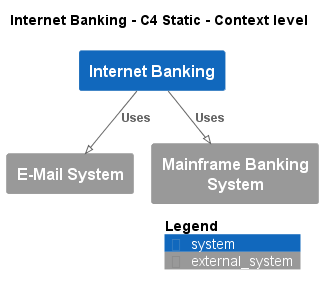

The diagram above was rendered by PlantUML. Its source (embedded in the PNG):
@startuml
!pragma layout smetana
!include ..\..\..\.c4s\C4_Context.puml

AddElementTag("c4interflow:lifecycle:new", $bgColor=green, $fontColor=#ffffff, $borderColor=green, $shadowing="False")
AddElementTag("c4interflow:lifecycle:changed", $bgColor=orange, $fontColor=#ffffff, $borderColor=orange, $shadowing="False")
AddElementTag("c4interflow:lifecycle:removed", $bgColor=red, $fontColor=#ffffff, $borderColor=red, $shadowing="False")

AddRelTag("c4interflow:lifecycle:new", $textColor=green, $lineColor=green)
AddRelTag("c4interflow:lifecycle:changed", $textColor=orange, $lineColor=orange)
AddRelTag("c4interflow:lifecycle:removed", $textColor=red, $lineColor=red)

SHOW_PERSON_PORTRAIT()
LAYOUT_TOP_DOWN()

skinparam linetype polyline

title Internet Banking - C4 Static - Context level

System(BigBankPlc.SoftwareSystems.InternetBanking, "Internet Banking", "")
System_Ext(BigBankPlc.SoftwareSystems.EMailSystem, "E-Mail System", "")
System_Ext(BigBankPlc.SoftwareSystems.MainframeBankingSystem, "Mainframe Banking System", "")

Rel(BigBankPlc.SoftwareSystems.InternetBanking, BigBankPlc.SoftwareSystems.EMailSystem, "Uses")
Rel(BigBankPlc.SoftwareSystems.InternetBanking, BigBankPlc.SoftwareSystems.MainframeBankingSystem, "Uses")


SHOW_LEGEND()
@enduml